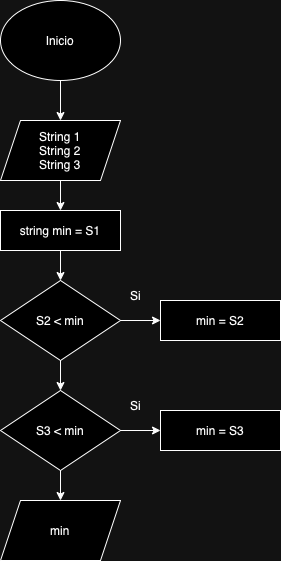

The diagram above was exported from draw.io. Its source (the exported page's mxGraphModel, read from the mxfile embedded in the PNG):
<mxGraphModel dx="785" dy="636" grid="1" gridSize="10" guides="1" tooltips="1" connect="1" arrows="1" fold="1" page="1" pageScale="1" pageWidth="827" pageHeight="1169" math="0" shadow="0">
  <root>
    <mxCell id="0" />
    <mxCell id="1" parent="0" />
    <mxCell id="wbLUz389MSYtndfRRPmx-3" value="" style="edgeStyle=orthogonalEdgeStyle;rounded=0;orthogonalLoop=1;jettySize=auto;html=1;" edge="1" parent="1" source="wbLUz389MSYtndfRRPmx-1" target="wbLUz389MSYtndfRRPmx-2">
      <mxGeometry relative="1" as="geometry" />
    </mxCell>
    <mxCell id="wbLUz389MSYtndfRRPmx-1" value="Inicio" style="ellipse;whiteSpace=wrap;html=1;" vertex="1" parent="1">
      <mxGeometry x="340" y="40" width="120" height="80" as="geometry" />
    </mxCell>
    <mxCell id="wbLUz389MSYtndfRRPmx-5" value="" style="edgeStyle=orthogonalEdgeStyle;rounded=0;orthogonalLoop=1;jettySize=auto;html=1;" edge="1" parent="1" source="wbLUz389MSYtndfRRPmx-2" target="wbLUz389MSYtndfRRPmx-4">
      <mxGeometry relative="1" as="geometry" />
    </mxCell>
    <mxCell id="wbLUz389MSYtndfRRPmx-2" value="String 1&lt;div&gt;String 2&lt;/div&gt;&lt;div&gt;String 3&lt;/div&gt;" style="shape=parallelogram;perimeter=parallelogramPerimeter;whiteSpace=wrap;html=1;fixedSize=1;" vertex="1" parent="1">
      <mxGeometry x="340" y="160" width="120" height="60" as="geometry" />
    </mxCell>
    <mxCell id="wbLUz389MSYtndfRRPmx-7" value="" style="edgeStyle=orthogonalEdgeStyle;rounded=0;orthogonalLoop=1;jettySize=auto;html=1;" edge="1" parent="1" source="wbLUz389MSYtndfRRPmx-4" target="wbLUz389MSYtndfRRPmx-6">
      <mxGeometry relative="1" as="geometry" />
    </mxCell>
    <mxCell id="wbLUz389MSYtndfRRPmx-4" value="string min = S1" style="rounded=0;whiteSpace=wrap;html=1;" vertex="1" parent="1">
      <mxGeometry x="340" y="250" width="120" height="40" as="geometry" />
    </mxCell>
    <mxCell id="wbLUz389MSYtndfRRPmx-10" value="" style="edgeStyle=orthogonalEdgeStyle;rounded=0;orthogonalLoop=1;jettySize=auto;html=1;" edge="1" parent="1" source="wbLUz389MSYtndfRRPmx-6" target="wbLUz389MSYtndfRRPmx-8">
      <mxGeometry relative="1" as="geometry" />
    </mxCell>
    <mxCell id="wbLUz389MSYtndfRRPmx-12" value="" style="edgeStyle=orthogonalEdgeStyle;rounded=0;orthogonalLoop=1;jettySize=auto;html=1;" edge="1" parent="1" source="wbLUz389MSYtndfRRPmx-6" target="wbLUz389MSYtndfRRPmx-11">
      <mxGeometry relative="1" as="geometry" />
    </mxCell>
    <mxCell id="wbLUz389MSYtndfRRPmx-6" value="S2 &amp;lt; min" style="rhombus;whiteSpace=wrap;html=1;" vertex="1" parent="1">
      <mxGeometry x="340" y="320" width="120" height="80" as="geometry" />
    </mxCell>
    <mxCell id="wbLUz389MSYtndfRRPmx-8" value="min = S2" style="rounded=0;whiteSpace=wrap;html=1;" vertex="1" parent="1">
      <mxGeometry x="500" y="340" width="120" height="40" as="geometry" />
    </mxCell>
    <mxCell id="wbLUz389MSYtndfRRPmx-14" value="" style="edgeStyle=orthogonalEdgeStyle;rounded=0;orthogonalLoop=1;jettySize=auto;html=1;" edge="1" parent="1" source="wbLUz389MSYtndfRRPmx-11" target="wbLUz389MSYtndfRRPmx-13">
      <mxGeometry relative="1" as="geometry" />
    </mxCell>
    <mxCell id="wbLUz389MSYtndfRRPmx-19" value="" style="edgeStyle=orthogonalEdgeStyle;rounded=0;orthogonalLoop=1;jettySize=auto;html=1;" edge="1" parent="1" source="wbLUz389MSYtndfRRPmx-11" target="wbLUz389MSYtndfRRPmx-17">
      <mxGeometry relative="1" as="geometry" />
    </mxCell>
    <mxCell id="wbLUz389MSYtndfRRPmx-11" value="S3 &amp;lt; min" style="rhombus;whiteSpace=wrap;html=1;" vertex="1" parent="1">
      <mxGeometry x="340" y="430" width="120" height="80" as="geometry" />
    </mxCell>
    <mxCell id="wbLUz389MSYtndfRRPmx-13" value="min = S3" style="rounded=0;whiteSpace=wrap;html=1;" vertex="1" parent="1">
      <mxGeometry x="500" y="450" width="120" height="40" as="geometry" />
    </mxCell>
    <mxCell id="wbLUz389MSYtndfRRPmx-15" value="Si" style="text;html=1;align=center;verticalAlign=middle;resizable=0;points=[];autosize=1;strokeColor=none;fillColor=none;" vertex="1" parent="1">
      <mxGeometry x="460" y="320" width="30" height="30" as="geometry" />
    </mxCell>
    <mxCell id="wbLUz389MSYtndfRRPmx-16" value="Si" style="text;html=1;align=center;verticalAlign=middle;resizable=0;points=[];autosize=1;strokeColor=none;fillColor=none;" vertex="1" parent="1">
      <mxGeometry x="460" y="430" width="30" height="30" as="geometry" />
    </mxCell>
    <mxCell id="wbLUz389MSYtndfRRPmx-17" value="min" style="shape=parallelogram;perimeter=parallelogramPerimeter;whiteSpace=wrap;html=1;fixedSize=1;" vertex="1" parent="1">
      <mxGeometry x="340" y="540" width="120" height="60" as="geometry" />
    </mxCell>
  </root>
</mxGraphModel>